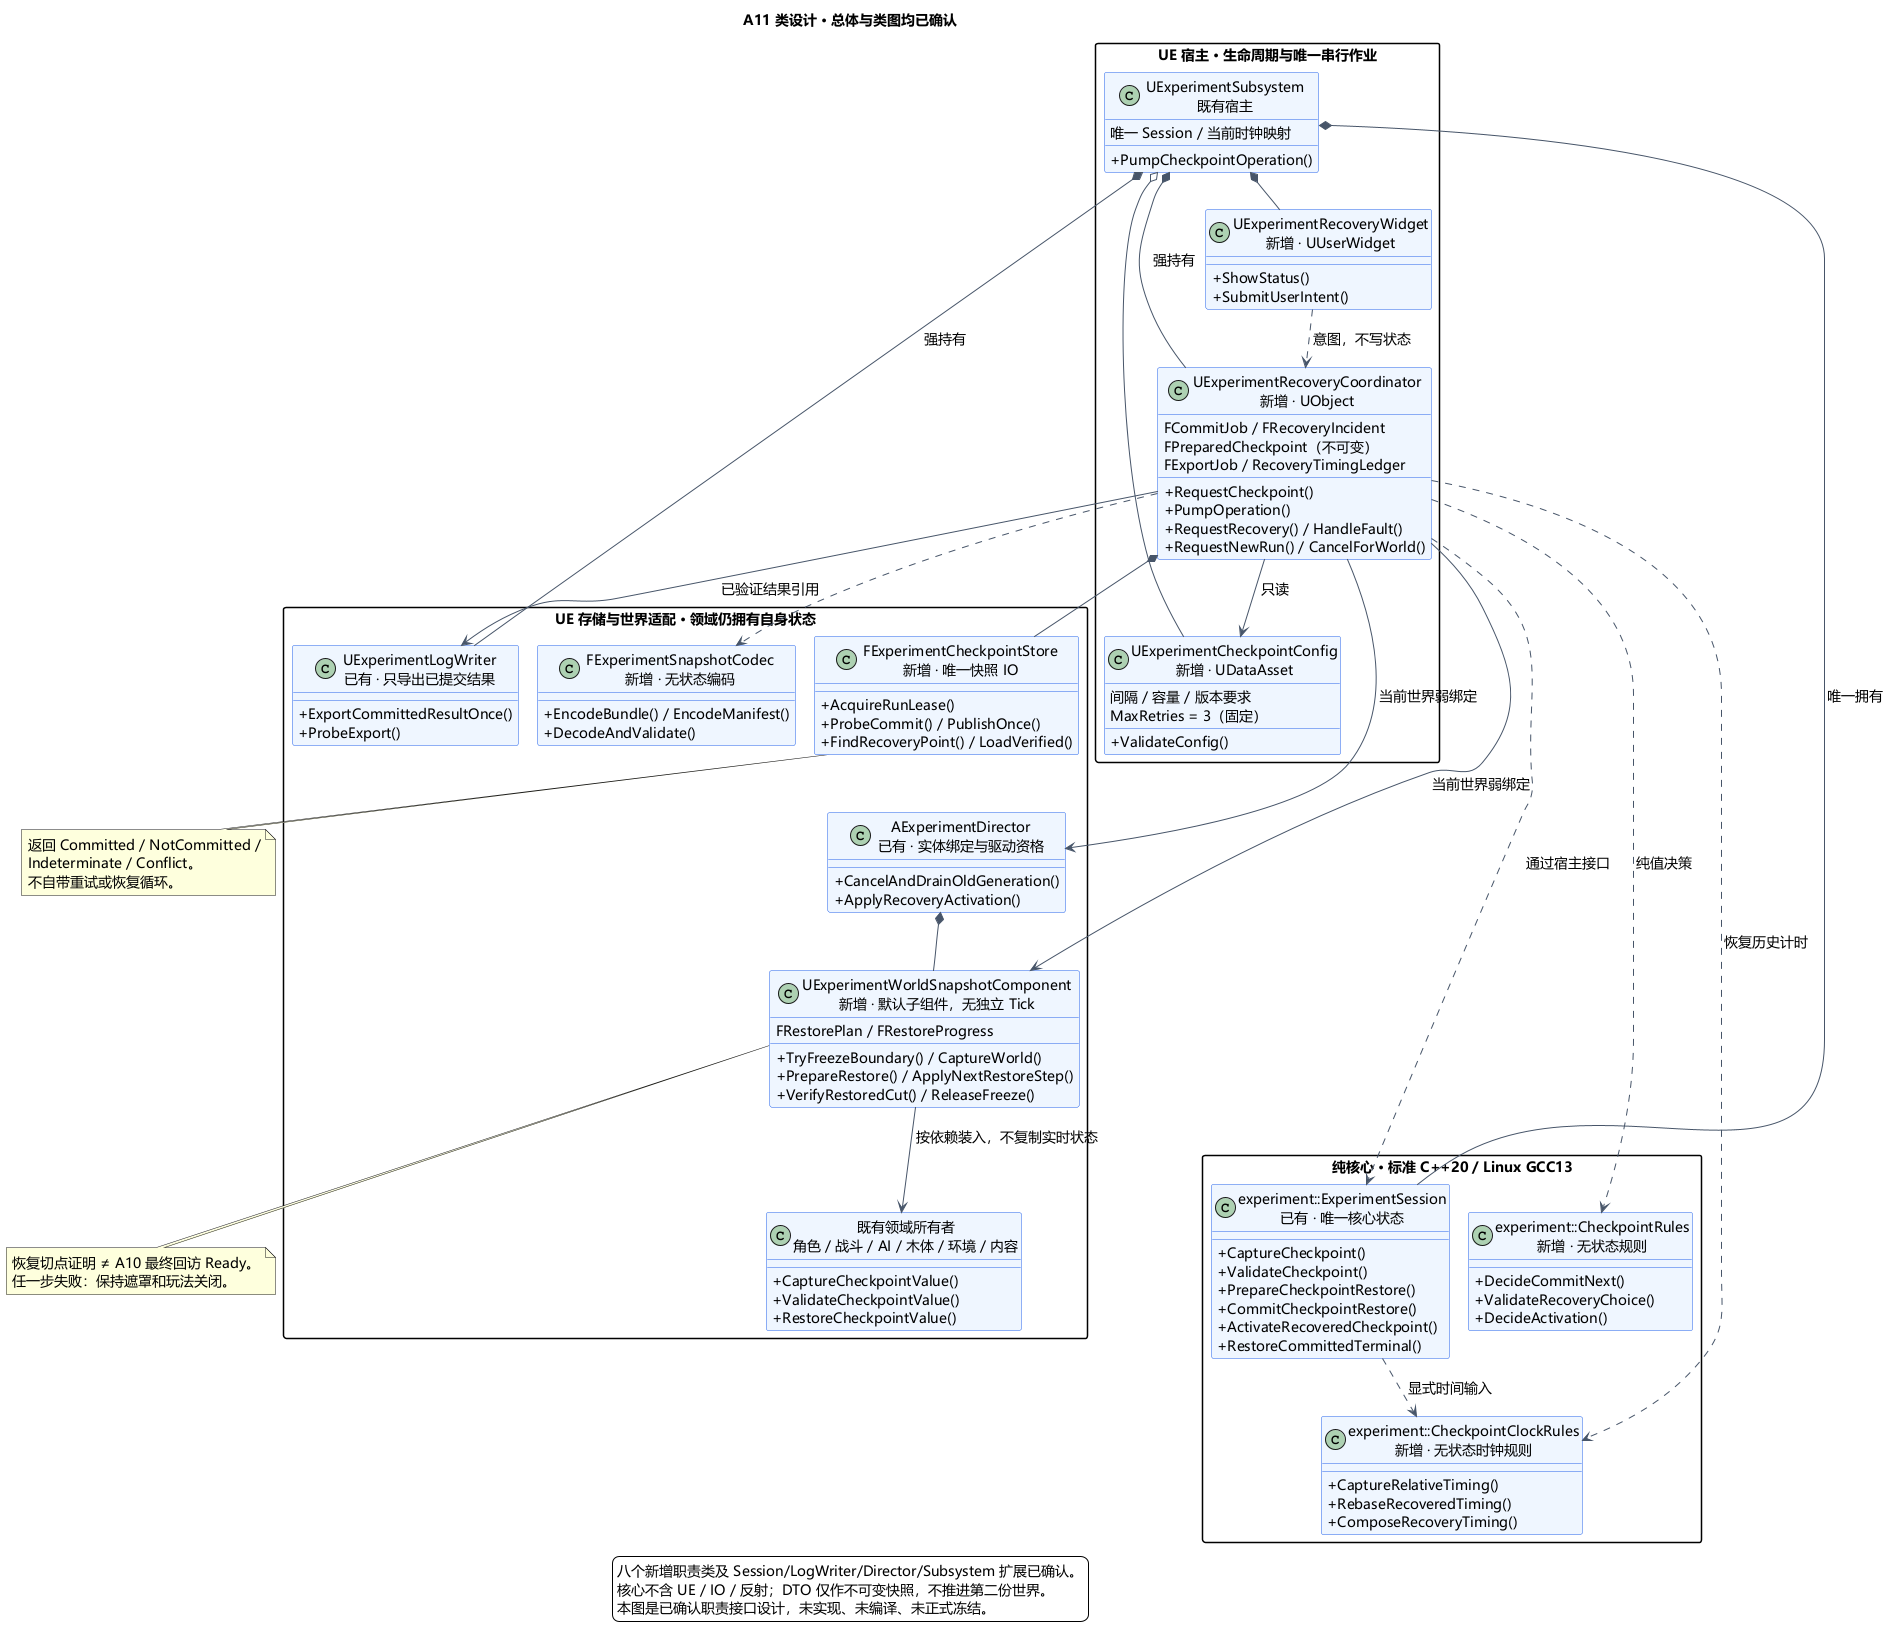

The diagram above was rendered by PlantUML. Its source (embedded in the PNG):
@startuml A11-class-design
!pragma layout smetana
title A11 类设计 · 总体与类图均已确认
skinparam defaultFontName Microsoft YaHei
skinparam defaultFontSize 14
skinparam shadowing false
skinparam backgroundColor #FFFFFF
skinparam classBackgroundColor #EFF6FF
skinparam classBorderColor #2563EB
skinparam ArrowColor #475569
skinparam packageStyle rectangle
skinparam classAttributeIconSize 0
top to bottom direction

package "UE 宿主 · 生命周期与唯一串行作业" {
class "UExperimentSubsystem\n既有宿主" as Host {
  唯一 Session / 当前时钟映射
  + PumpCheckpointOperation()
}
class "UExperimentCheckpointConfig\n新增 · UDataAsset" as Config {
  间隔 / 容量 / 版本要求
  MaxRetries = 3（固定）
  + ValidateConfig()
}
class "UExperimentRecoveryCoordinator\n新增 · UObject" as Coordinator {
  FCommitJob / FRecoveryIncident
  FPreparedCheckpoint（不可变）
  FExportJob / RecoveryTimingLedger
  + RequestCheckpoint()
  + PumpOperation()
  + RequestRecovery() / HandleFault()
  + RequestNewRun() / CancelForWorld()
}
class "UExperimentRecoveryWidget\n新增 · UUserWidget" as UI {
  + ShowStatus()
  + SubmitUserIntent()
}
Host *-- Coordinator : 强持有
Host o-- Config
Host *-- UI
UI ..> Coordinator : 意图，不写状态
Coordinator --> Config : 只读
}

package "纯核心 · 标准 C++20 / Linux GCC13" {
class "experiment::ExperimentSession\n已有 · 唯一核心状态" as Session {
  + CaptureCheckpoint()
  + ValidateCheckpoint()
  + PrepareCheckpointRestore()
  + CommitCheckpointRestore()
  + ActivateRecoveredCheckpoint()
  + RestoreCommittedTerminal()
}
class "experiment::CheckpointRules\n新增 · 无状态规则" as Rules {
  + DecideCommitNext()
  + ValidateRecoveryChoice()
  + DecideActivation()
}
class "experiment::CheckpointClockRules\n新增 · 无状态时钟规则" as Clock {
  + CaptureRelativeTiming()
  + RebaseRecoveredTiming()
  + ComposeRecoveryTiming()
}
Session ..> Clock : 显式时间输入
}

package "UE 存储与世界适配 · 领域仍拥有自身状态" {
class "FExperimentSnapshotCodec\n新增 · 无状态编码" as Codec {
  + EncodeBundle() / EncodeManifest()
  + DecodeAndValidate()
}
class "FExperimentCheckpointStore\n新增 · 唯一快照 IO" as Store {
  + AcquireRunLease()
  + ProbeCommit() / PublishOnce()
  + FindRecoveryPoint() / LoadVerified()
}
class "UExperimentLogWriter\n已有 · 只导出已提交结果" as Log {
  + ExportCommittedResultOnce()
  + ProbeExport()
}
class "AExperimentDirector\n已有 · 实体绑定与驱动资格" as Director {
  + CancelAndDrainOldGeneration()
  + ApplyRecoveryActivation()
}
class "UExperimentWorldSnapshotComponent\n新增 · 默认子组件，无独立 Tick" as World {
  FRestorePlan / FRestoreProgress
  + TryFreezeBoundary() / CaptureWorld()
  + PrepareRestore() / ApplyNextRestoreStep()
  + VerifyRestoredCut() / ReleaseFreeze()
}
class "既有领域所有者\n角色 / 战斗 / AI / 木体 / 环境 / 内容" as Domains {
  + CaptureCheckpointValue()
  + ValidateCheckpointValue()
  + RestoreCheckpointValue()
}
Director *-- World
World --> Domains : 按依赖装入，不复制实时状态
}

Host *-- Session : 唯一拥有
Host *-- Log : 强持有
Coordinator ..> Session : 通过宿主接口
Coordinator ..> Rules : 纯值决策
Coordinator ..> Clock : 恢复历史计时
Coordinator ..> Codec
Coordinator *-- Store
Coordinator --> Log : 已验证结果引用
Coordinator --> World : 当前世界弱绑定
Coordinator --> Director : 当前世界弱绑定
Store -[hidden]down-> Director
World -[hidden]down-> Session

note bottom of Store
返回 Committed / NotCommitted /
Indeterminate / Conflict。
不自带重试或恢复循环。
end note
note bottom of World
恢复切点证明 ≠ A10 最终回访 Ready。
任一步失败：保持遮罩和玩法关闭。
end note
legend bottom
八个新增职责类及 Session/LogWriter/Director/Subsystem 扩展已确认。
核心不含 UE / IO / 反射；DTO 仅作不可变快照，不推进第二份世界。
本图是已确认职责接口设计，未实现、未编译、未正式冻结。
endlegend
@enduml